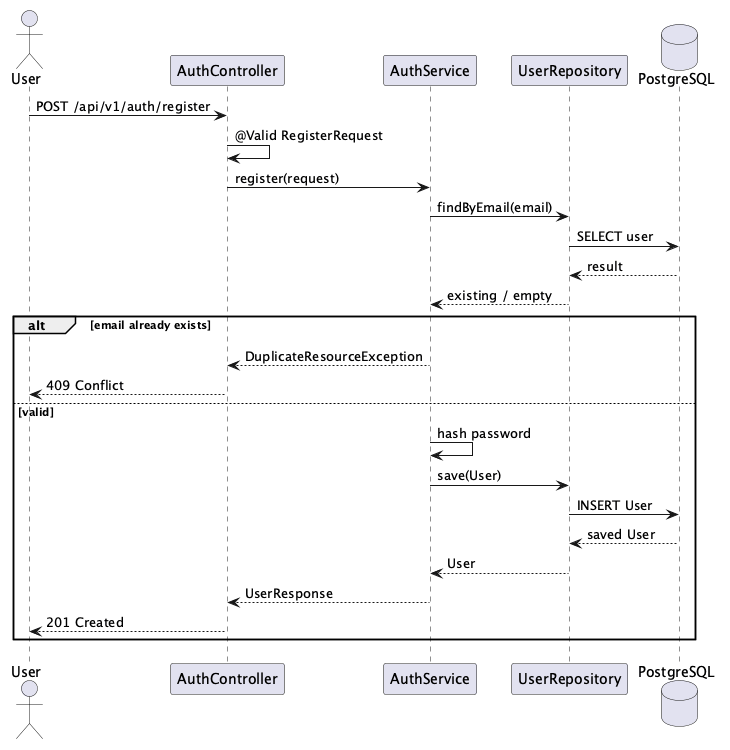

The diagram above was rendered by PlantUML. Its source (embedded in the PNG):
@startuml Sequence_Register
actor User
participant "AuthController" as C
participant "AuthService" as S
participant "UserRepository" as R
database "PostgreSQL" as DB

User -> C : POST /api/v1/auth/register
C -> C : @Valid RegisterRequest
C -> S : register(request)
S -> R : findByEmail(email)
R -> DB : SELECT user
DB --> R : result
R --> S : existing / empty

alt email already exists
    S --> C : DuplicateResourceException
    C --> User : 409 Conflict
else valid
    S -> S : hash password
    S -> R : save(User)
    R -> DB : INSERT User
    DB --> R : saved User
    R --> S : User
    S --> C : UserResponse
    C --> User : 201 Created
end
@enduml